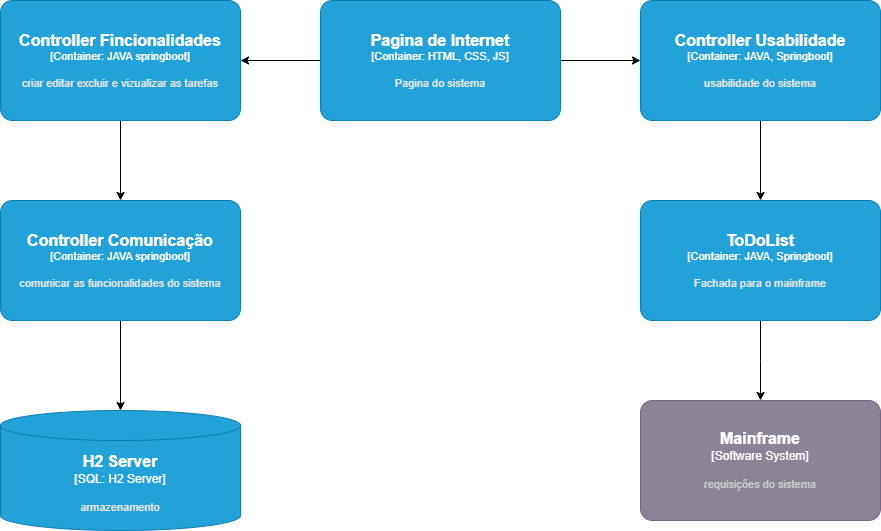

The diagram above was exported from draw.io. Its source (the exported page's mxGraphModel, read from the mxfile embedded in the PNG):
<mxGraphModel dx="2261" dy="756" grid="1" gridSize="10" guides="1" tooltips="1" connect="1" arrows="1" fold="1" page="1" pageScale="1" pageWidth="827" pageHeight="1169" math="0" shadow="0">
  <root>
    <mxCell id="0" />
    <mxCell id="1" parent="0" />
    <mxCell id="Smw2uCwQGckS65k0-_9Q-36" value="" style="edgeStyle=orthogonalEdgeStyle;rounded=0;orthogonalLoop=1;jettySize=auto;html=1;" edge="1" parent="1" source="Smw2uCwQGckS65k0-_9Q-34" target="Smw2uCwQGckS65k0-_9Q-35">
      <mxGeometry relative="1" as="geometry" />
    </mxCell>
    <mxCell id="Smw2uCwQGckS65k0-_9Q-38" value="" style="edgeStyle=orthogonalEdgeStyle;rounded=0;orthogonalLoop=1;jettySize=auto;html=1;" edge="1" parent="1" source="Smw2uCwQGckS65k0-_9Q-34" target="Smw2uCwQGckS65k0-_9Q-37">
      <mxGeometry relative="1" as="geometry" />
    </mxCell>
    <object placeholders="1" c4Name="Pagina de Internet" c4Type="Container" c4Technology="HTML, CSS, JS" c4Description="Pagina do sistema" label="&lt;font style=&quot;font-size: 16px&quot;&gt;&lt;b&gt;%c4Name%&lt;/b&gt;&lt;/font&gt;&lt;div&gt;[%c4Type%: %c4Technology%]&lt;/div&gt;&lt;br&gt;&lt;div&gt;&lt;font style=&quot;font-size: 11px&quot;&gt;&lt;font color=&quot;#E6E6E6&quot;&gt;%c4Description%&lt;/font&gt;&lt;/div&gt;" id="Smw2uCwQGckS65k0-_9Q-34">
      <mxCell style="rounded=1;whiteSpace=wrap;html=1;fontSize=11;labelBackgroundColor=none;fillColor=#23A2D9;fontColor=#ffffff;align=center;arcSize=10;strokeColor=#0E7DAD;metaEdit=1;resizable=0;points=[[0.25,0,0],[0.5,0,0],[0.75,0,0],[1,0.25,0],[1,0.5,0],[1,0.75,0],[0.75,1,0],[0.5,1,0],[0.25,1,0],[0,0.75,0],[0,0.5,0],[0,0.25,0]];" vertex="1" parent="1">
        <mxGeometry x="294" y="40" width="240" height="120" as="geometry" />
      </mxCell>
    </object>
    <mxCell id="Smw2uCwQGckS65k0-_9Q-40" value="" style="edgeStyle=orthogonalEdgeStyle;rounded=0;orthogonalLoop=1;jettySize=auto;html=1;" edge="1" parent="1" source="Smw2uCwQGckS65k0-_9Q-35" target="Smw2uCwQGckS65k0-_9Q-39">
      <mxGeometry relative="1" as="geometry" />
    </mxCell>
    <object placeholders="1" c4Name="Controller Fincionalidades" c4Type="Container" c4Technology="JAVA springboot" c4Description="criar editar excluir e vizualizar as tarefas" label="&lt;font style=&quot;font-size: 16px&quot;&gt;&lt;b&gt;%c4Name%&lt;/b&gt;&lt;/font&gt;&lt;div&gt;[%c4Type%: %c4Technology%]&lt;/div&gt;&lt;br&gt;&lt;div&gt;&lt;font style=&quot;font-size: 11px&quot;&gt;&lt;font color=&quot;#E6E6E6&quot;&gt;%c4Description%&lt;/font&gt;&lt;/div&gt;" id="Smw2uCwQGckS65k0-_9Q-35">
      <mxCell style="rounded=1;whiteSpace=wrap;html=1;fontSize=11;labelBackgroundColor=none;fillColor=#23A2D9;fontColor=#ffffff;align=center;arcSize=10;strokeColor=#0E7DAD;metaEdit=1;resizable=0;points=[[0.25,0,0],[0.5,0,0],[0.75,0,0],[1,0.25,0],[1,0.5,0],[1,0.75,0],[0.75,1,0],[0.5,1,0],[0.25,1,0],[0,0.75,0],[0,0.5,0],[0,0.25,0]];" vertex="1" parent="1">
        <mxGeometry x="-26" y="40" width="240" height="120" as="geometry" />
      </mxCell>
    </object>
    <mxCell id="Smw2uCwQGckS65k0-_9Q-42" value="" style="edgeStyle=orthogonalEdgeStyle;rounded=0;orthogonalLoop=1;jettySize=auto;html=1;" edge="1" parent="1" source="Smw2uCwQGckS65k0-_9Q-37" target="Smw2uCwQGckS65k0-_9Q-41">
      <mxGeometry relative="1" as="geometry" />
    </mxCell>
    <object placeholders="1" c4Name="Controller Usabilidade" c4Type="Container" c4Technology="JAVA, Springboot" c4Description="usabilidade do sistema" label="&lt;font style=&quot;font-size: 16px&quot;&gt;&lt;b&gt;%c4Name%&lt;/b&gt;&lt;/font&gt;&lt;div&gt;[%c4Type%: %c4Technology%]&lt;/div&gt;&lt;br&gt;&lt;div&gt;&lt;font style=&quot;font-size: 11px&quot;&gt;&lt;font color=&quot;#E6E6E6&quot;&gt;%c4Description%&lt;/font&gt;&lt;/div&gt;" id="Smw2uCwQGckS65k0-_9Q-37">
      <mxCell style="rounded=1;whiteSpace=wrap;html=1;fontSize=11;labelBackgroundColor=none;fillColor=#23A2D9;fontColor=#ffffff;align=center;arcSize=10;strokeColor=#0E7DAD;metaEdit=1;resizable=0;points=[[0.25,0,0],[0.5,0,0],[0.75,0,0],[1,0.25,0],[1,0.5,0],[1,0.75,0],[0.75,1,0],[0.5,1,0],[0.25,1,0],[0,0.75,0],[0,0.5,0],[0,0.25,0]];" vertex="1" parent="1">
        <mxGeometry x="614" y="40" width="240" height="120" as="geometry" />
      </mxCell>
    </object>
    <mxCell id="Smw2uCwQGckS65k0-_9Q-44" value="" style="edgeStyle=orthogonalEdgeStyle;rounded=0;orthogonalLoop=1;jettySize=auto;html=1;" edge="1" parent="1" source="Smw2uCwQGckS65k0-_9Q-39" target="Smw2uCwQGckS65k0-_9Q-43">
      <mxGeometry relative="1" as="geometry" />
    </mxCell>
    <object placeholders="1" c4Name="Controller Comunicação" c4Type="Container" c4Technology="JAVA springboot" c4Description="comunicar as funcionalidades do sistema" label="&lt;font style=&quot;font-size: 16px&quot;&gt;&lt;b&gt;%c4Name%&lt;/b&gt;&lt;/font&gt;&lt;div&gt;[%c4Type%: %c4Technology%]&lt;/div&gt;&lt;br&gt;&lt;div&gt;&lt;font style=&quot;font-size: 11px&quot;&gt;&lt;font color=&quot;#E6E6E6&quot;&gt;%c4Description%&lt;/font&gt;&lt;/div&gt;" id="Smw2uCwQGckS65k0-_9Q-39">
      <mxCell style="rounded=1;whiteSpace=wrap;html=1;fontSize=11;labelBackgroundColor=none;fillColor=#23A2D9;fontColor=#ffffff;align=center;arcSize=10;strokeColor=#0E7DAD;metaEdit=1;resizable=0;points=[[0.25,0,0],[0.5,0,0],[0.75,0,0],[1,0.25,0],[1,0.5,0],[1,0.75,0],[0.75,1,0],[0.5,1,0],[0.25,1,0],[0,0.75,0],[0,0.5,0],[0,0.25,0]];" vertex="1" parent="1">
        <mxGeometry x="-26" y="240" width="240" height="120" as="geometry" />
      </mxCell>
    </object>
    <mxCell id="Smw2uCwQGckS65k0-_9Q-46" value="" style="edgeStyle=orthogonalEdgeStyle;rounded=0;orthogonalLoop=1;jettySize=auto;html=1;" edge="1" parent="1" source="Smw2uCwQGckS65k0-_9Q-41">
      <mxGeometry relative="1" as="geometry">
        <mxPoint x="734" y="440" as="targetPoint" />
      </mxGeometry>
    </mxCell>
    <object placeholders="1" c4Name="ToDoList" c4Type="Container" c4Technology="JAVA, Springboot" c4Description="Fachada para o mainframe" label="&lt;font style=&quot;font-size: 16px&quot;&gt;&lt;b&gt;%c4Name%&lt;/b&gt;&lt;/font&gt;&lt;div&gt;[%c4Type%: %c4Technology%]&lt;/div&gt;&lt;br&gt;&lt;div&gt;&lt;font style=&quot;font-size: 11px&quot;&gt;&lt;font color=&quot;#E6E6E6&quot;&gt;%c4Description%&lt;/font&gt;&lt;/div&gt;" id="Smw2uCwQGckS65k0-_9Q-41">
      <mxCell style="rounded=1;whiteSpace=wrap;html=1;fontSize=11;labelBackgroundColor=none;fillColor=#23A2D9;fontColor=#ffffff;align=center;arcSize=10;strokeColor=#0E7DAD;metaEdit=1;resizable=0;points=[[0.25,0,0],[0.5,0,0],[0.75,0,0],[1,0.25,0],[1,0.5,0],[1,0.75,0],[0.75,1,0],[0.5,1,0],[0.25,1,0],[0,0.75,0],[0,0.5,0],[0,0.25,0]];" vertex="1" parent="1">
        <mxGeometry x="614" y="240" width="240" height="120" as="geometry" />
      </mxCell>
    </object>
    <object placeholders="1" c4Name="H2 Server" c4Type="SQL" c4Technology="H2 Server" c4Description="armazenamento" label="&lt;font style=&quot;font-size: 16px&quot;&gt;&lt;b&gt;%c4Name%&lt;/b&gt;&lt;/font&gt;&lt;div&gt;[%c4Type%:&amp;nbsp;%c4Technology%]&lt;/div&gt;&lt;br&gt;&lt;div&gt;&lt;font style=&quot;font-size: 11px&quot;&gt;&lt;font color=&quot;#E6E6E6&quot;&gt;%c4Description%&lt;/font&gt;&lt;/div&gt;" id="Smw2uCwQGckS65k0-_9Q-43">
      <mxCell style="shape=cylinder3;size=15;whiteSpace=wrap;html=1;boundedLbl=1;rounded=0;labelBackgroundColor=none;fillColor=#23A2D9;fontSize=12;fontColor=#ffffff;align=center;strokeColor=#0E7DAD;metaEdit=1;points=[[0.5,0,0],[1,0.25,0],[1,0.5,0],[1,0.75,0],[0.5,1,0],[0,0.75,0],[0,0.5,0],[0,0.25,0]];resizable=0;" vertex="1" parent="1">
        <mxGeometry x="-26" y="450" width="240" height="120" as="geometry" />
      </mxCell>
    </object>
    <object placeholders="1" c4Name="Mainframe" c4Type="Software System" c4Description="requisições do sistema" label="&lt;font style=&quot;font-size: 16px&quot;&gt;&lt;b&gt;%c4Name%&lt;/b&gt;&lt;/font&gt;&lt;div&gt;[%c4Type%]&lt;/div&gt;&lt;br&gt;&lt;div&gt;&lt;font style=&quot;font-size: 11px&quot;&gt;&lt;font color=&quot;#cccccc&quot;&gt;%c4Description%&lt;/font&gt;&lt;/div&gt;" id="Smw2uCwQGckS65k0-_9Q-47">
      <mxCell style="rounded=1;whiteSpace=wrap;html=1;labelBackgroundColor=none;fillColor=#8C8496;fontColor=#ffffff;align=center;arcSize=10;strokeColor=#736782;metaEdit=1;resizable=0;points=[[0.25,0,0],[0.5,0,0],[0.75,0,0],[1,0.25,0],[1,0.5,0],[1,0.75,0],[0.75,1,0],[0.5,1,0],[0.25,1,0],[0,0.75,0],[0,0.5,0],[0,0.25,0]];" vertex="1" parent="1">
        <mxGeometry x="614" y="440" width="240" height="120" as="geometry" />
      </mxCell>
    </object>
  </root>
</mxGraphModel>